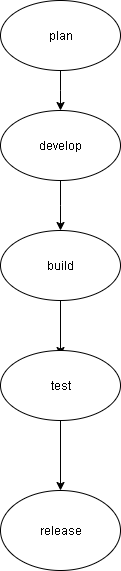

The diagram above was exported from draw.io. Its source (the exported page's mxGraphModel, read from the mxfile embedded in the PNG):
<mxGraphModel dx="1246" dy="676" grid="1" gridSize="10" guides="1" tooltips="1" connect="1" arrows="1" fold="1" page="1" pageScale="1" pageWidth="850" pageHeight="1100" math="0" shadow="0">
  <root>
    <mxCell id="0" />
    <mxCell id="1" parent="0" />
    <mxCell id="BD3q7K9K8QKax8KOmy4h-8" value="" style="edgeStyle=orthogonalEdgeStyle;rounded=0;orthogonalLoop=1;jettySize=auto;html=1;" edge="1" parent="1" source="BD3q7K9K8QKax8KOmy4h-6">
      <mxGeometry relative="1" as="geometry">
        <mxPoint x="350" y="180" as="targetPoint" />
      </mxGeometry>
    </mxCell>
    <mxCell id="BD3q7K9K8QKax8KOmy4h-6" value="plan" style="ellipse;whiteSpace=wrap;html=1;" vertex="1" parent="1">
      <mxGeometry x="290" y="70" width="120" height="70" as="geometry" />
    </mxCell>
    <mxCell id="BD3q7K9K8QKax8KOmy4h-10" value="" style="edgeStyle=orthogonalEdgeStyle;rounded=0;orthogonalLoop=1;jettySize=auto;html=1;" edge="1" parent="1" source="BD3q7K9K8QKax8KOmy4h-7">
      <mxGeometry relative="1" as="geometry">
        <mxPoint x="350" y="300" as="targetPoint" />
      </mxGeometry>
    </mxCell>
    <mxCell id="BD3q7K9K8QKax8KOmy4h-7" value="develop" style="ellipse;whiteSpace=wrap;html=1;" vertex="1" parent="1">
      <mxGeometry x="290" y="180" width="120" height="70" as="geometry" />
    </mxCell>
    <mxCell id="BD3q7K9K8QKax8KOmy4h-12" value="" style="edgeStyle=orthogonalEdgeStyle;rounded=0;orthogonalLoop=1;jettySize=auto;html=1;" edge="1" parent="1" source="BD3q7K9K8QKax8KOmy4h-9">
      <mxGeometry relative="1" as="geometry">
        <mxPoint x="350" y="425" as="targetPoint" />
      </mxGeometry>
    </mxCell>
    <mxCell id="BD3q7K9K8QKax8KOmy4h-9" value="build" style="ellipse;whiteSpace=wrap;html=1;" vertex="1" parent="1">
      <mxGeometry x="290" y="300" width="120" height="70" as="geometry" />
    </mxCell>
    <mxCell id="BD3q7K9K8QKax8KOmy4h-14" value="" style="edgeStyle=orthogonalEdgeStyle;rounded=0;orthogonalLoop=1;jettySize=auto;html=1;" edge="1" parent="1" source="BD3q7K9K8QKax8KOmy4h-11">
      <mxGeometry relative="1" as="geometry">
        <mxPoint x="350" y="560" as="targetPoint" />
        <Array as="points">
          <mxPoint x="350" y="560" />
        </Array>
      </mxGeometry>
    </mxCell>
    <mxCell id="BD3q7K9K8QKax8KOmy4h-11" value="test" style="ellipse;whiteSpace=wrap;html=1;" vertex="1" parent="1">
      <mxGeometry x="290" y="420" width="120" height="70" as="geometry" />
    </mxCell>
    <mxCell id="BD3q7K9K8QKax8KOmy4h-13" value="release" style="ellipse;whiteSpace=wrap;html=1;" vertex="1" parent="1">
      <mxGeometry x="290" y="560" width="120" height="80" as="geometry" />
    </mxCell>
  </root>
</mxGraphModel>